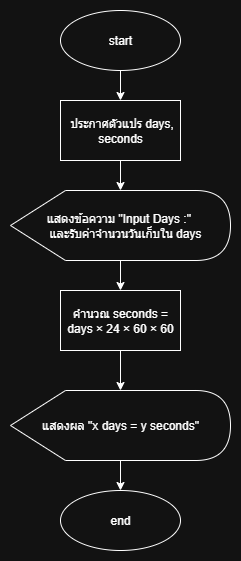

The diagram above was exported from draw.io. Its source (the exported page's mxGraphModel, read from the mxfile embedded in the PNG):
<mxGraphModel dx="665" dy="527" grid="1" gridSize="10" guides="1" tooltips="1" connect="1" arrows="1" fold="1" page="1" pageScale="1" pageWidth="827" pageHeight="1169" math="0" shadow="0">
  <root>
    <mxCell id="0" />
    <mxCell id="1" parent="0" />
    <mxCell id="blPonvamIqR0YXel2mXZ-4" value="" style="edgeStyle=orthogonalEdgeStyle;rounded=0;orthogonalLoop=1;jettySize=auto;html=1;" edge="1" parent="1" source="blPonvamIqR0YXel2mXZ-1" target="blPonvamIqR0YXel2mXZ-3">
      <mxGeometry relative="1" as="geometry" />
    </mxCell>
    <mxCell id="blPonvamIqR0YXel2mXZ-1" value="start" style="ellipse;whiteSpace=wrap;html=1;" vertex="1" parent="1">
      <mxGeometry x="280" y="30" width="120" height="60" as="geometry" />
    </mxCell>
    <mxCell id="blPonvamIqR0YXel2mXZ-2" value="end" style="ellipse;whiteSpace=wrap;html=1;" vertex="1" parent="1">
      <mxGeometry x="280" y="510" width="120" height="60" as="geometry" />
    </mxCell>
    <mxCell id="blPonvamIqR0YXel2mXZ-6" value="" style="edgeStyle=orthogonalEdgeStyle;rounded=0;orthogonalLoop=1;jettySize=auto;html=1;" edge="1" parent="1" source="blPonvamIqR0YXel2mXZ-3" target="blPonvamIqR0YXel2mXZ-5">
      <mxGeometry relative="1" as="geometry" />
    </mxCell>
    <mxCell id="blPonvamIqR0YXel2mXZ-3" value="&amp;nbsp;ประกาศตัวแปร days, seconds" style="rounded=0;whiteSpace=wrap;html=1;" vertex="1" parent="1">
      <mxGeometry x="280" y="120" width="120" height="60" as="geometry" />
    </mxCell>
    <mxCell id="blPonvamIqR0YXel2mXZ-8" value="" style="edgeStyle=orthogonalEdgeStyle;rounded=0;orthogonalLoop=1;jettySize=auto;html=1;" edge="1" parent="1" source="blPonvamIqR0YXel2mXZ-5" target="blPonvamIqR0YXel2mXZ-7">
      <mxGeometry relative="1" as="geometry" />
    </mxCell>
    <mxCell id="blPonvamIqR0YXel2mXZ-5" value="&lt;div&gt;แสดงข้อความ &quot;Input Days :&quot;&amp;nbsp;&lt;/div&gt;&lt;div&gt;&amp;nbsp; &amp;nbsp;และรับค่าจำนวนวันเก็บใน days&lt;/div&gt;" style="shape=display;whiteSpace=wrap;html=1;" vertex="1" parent="1">
      <mxGeometry x="230" y="210" width="220" height="70" as="geometry" />
    </mxCell>
    <mxCell id="blPonvamIqR0YXel2mXZ-10" value="" style="edgeStyle=orthogonalEdgeStyle;rounded=0;orthogonalLoop=1;jettySize=auto;html=1;" edge="1" parent="1" source="blPonvamIqR0YXel2mXZ-7" target="blPonvamIqR0YXel2mXZ-9">
      <mxGeometry relative="1" as="geometry" />
    </mxCell>
    <mxCell id="blPonvamIqR0YXel2mXZ-7" value="คำนวณ seconds = days × 24 × 60 × 60" style="rounded=0;whiteSpace=wrap;html=1;" vertex="1" parent="1">
      <mxGeometry x="280" y="310" width="120" height="60" as="geometry" />
    </mxCell>
    <mxCell id="blPonvamIqR0YXel2mXZ-11" value="" style="edgeStyle=orthogonalEdgeStyle;rounded=0;orthogonalLoop=1;jettySize=auto;html=1;" edge="1" parent="1" source="blPonvamIqR0YXel2mXZ-9" target="blPonvamIqR0YXel2mXZ-2">
      <mxGeometry relative="1" as="geometry" />
    </mxCell>
    <mxCell id="blPonvamIqR0YXel2mXZ-9" value="แสดงผล &quot;x days = y seconds&quot;" style="shape=display;whiteSpace=wrap;html=1;" vertex="1" parent="1">
      <mxGeometry x="230" y="410" width="220" height="70" as="geometry" />
    </mxCell>
  </root>
</mxGraphModel>